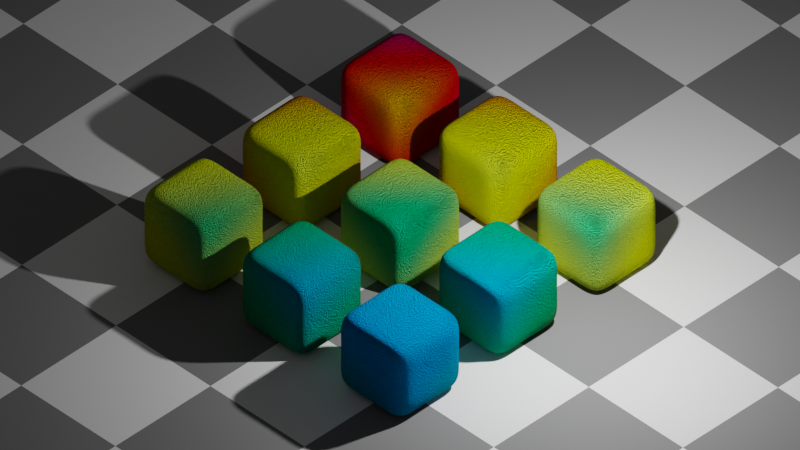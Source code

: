 # Source: rcam4_demo_cubes.blend  (saved by Blender 4.1.8; exported with 4.5.12 LTS)
import bpy
from mathutils import Matrix  # noqa: F401  (used for matrix-valued properties, if any)

bpy.ops.wm.read_factory_settings(use_empty=True)
scene = bpy.context.scene
scene.name = 'Scene'

# ---- collections
col_collection = bpy.data.collections.new('Collection'); scene.collection.children.link(col_collection)

# ---- materials (node trees are filled in below, after node groups)
mat_cubecolors = bpy.data.materials.new('CubeColors')
mat_cubecolors.alpha_threshold = 0.0
mat_cubecolors.use_transparent_shadow = False
mat_cubecolors.line_color = (0.0, 0.0, 0.0, 1.0)
mat_cheker = bpy.data.materials.new('Cheker')
mat_cheker.use_transparent_shadow = False

# ---- material node trees
mat_cubecolors.use_nodes = True; mat_cubecolors.node_tree.nodes.clear()
_N = mat_cubecolors.node_tree.nodes; _L = mat_cubecolors.node_tree.links
n0 = _N.new('ShaderNodeOutputMaterial'); n0.name = 'Material Output'; n0.location = (496, 374)
n1 = _N.new('ShaderNodeBsdfDiffuse'); n1.name = 'Diffuse BSDF'; n1.location = (285, 335)
n2 = _N.new('ShaderNodeTexCoord'); n2.name = 'Texture Coordinate'; n2.location = (-361, 251)
n3 = _N.new('ShaderNodeTexNoise'); n3.name = 'Noise Texture'; n3.location = (-148, 176)
n3.inputs[2].default_value = 50.0
n4 = _N.new('ShaderNodeBump'); n4.name = 'Bump'; n4.location = (36, 199)
n4.inputs[1].default_value = 1.0
n4.inputs[2].default_value = 1.0
n5 = _N.new('ShaderNodeCameraData'); n5.name = 'Camera Data'; n5.location = (-461, 456)
n6 = _N.new('ShaderNodeMath'); n6.name = 'Math'; n6.location = (-227, 474)
n6.operation = 'MULTIPLY_ADD'
n6.use_clamp = True
n6.inputs[1].default_value = 0.07
n6.inputs[2].default_value = -0.7
n7 = _N.new('ShaderNodeValToRGB'); n7.name = 'ColorRamp'; n7.location = (-14, 467)
n7.color_ramp.interpolation = 'EASE'
while len(n7.color_ramp.elements) > 1: n7.color_ramp.elements.remove(n7.color_ramp.elements[-1])
n7.color_ramp.elements[0].position = 0.1753; n7.color_ramp.elements[0].color = (0.0, 0.3875, 1.0, 1.0)
_e = n7.color_ramp.elements.new(0.3645); _e.color = (0.0, 0.5, 0.1817, 1.0)
_e = n7.color_ramp.elements.new(0.495); _e.color = (0.8709, 1.0, 0.0, 1.0)
_e = n7.color_ramp.elements.new(0.6494); _e.color = (1.0, 0.0, 0.002309, 1.0)
_e = n7.color_ramp.elements.new(0.8207); _e.color = (0.2258, 0.0, 1.0, 1.0)
_L.new(n3.outputs[0], n4.inputs[3])
_L.new(n1.outputs[0], n0.inputs[0])
_L.new(n4.outputs[0], n1.inputs[2])
_L.new(n2.outputs[3], n3.inputs[0])
_L.new(n7.outputs[0], n1.inputs[0])
_L.new(n5.outputs[2], n6.inputs[0])
_L.new(n6.outputs[0], n7.inputs[0])
n0.is_active_output = True
mat_cheker.use_nodes = True; mat_cheker.node_tree.nodes.clear()
_N = mat_cheker.node_tree.nodes; _L = mat_cheker.node_tree.links
n0 = _N.new('ShaderNodeOutputMaterial'); n0.name = 'Material Output'; n0.location = (300, 300)
n1 = _N.new('ShaderNodeTexChecker'); n1.name = 'Checker Texture'; n1.location = (-180, 277)
n1.inputs[3].default_value = 100.0
n2 = _N.new('ShaderNodeBsdfDiffuse'); n2.name = 'Diffuse BSDF'; n2.location = (43, 291)
_L.new(n1.outputs[0], n2.inputs[0])
_L.new(n2.outputs[0], n0.inputs[0])
n0.is_active_output = True

# ---- world
world_world = bpy.data.worlds.new('World'); scene.world = world_world
world_world.use_nodes = True; world_world.node_tree.nodes.clear()
_N = world_world.node_tree.nodes; _L = world_world.node_tree.links
n0 = _N.new('ShaderNodeOutputWorld'); n0.name = 'World Output'; n0.location = (300, 300)
n1 = _N.new('ShaderNodeBackground'); n1.name = 'Background'; n1.location = (10, 300)
n1.inputs[0].default_value = (0.05088, 0.05088, 0.05088, 1.0)
_L.new(n1.outputs[0], n0.inputs[0])
n0.is_active_output = True
world_world.color = (0.05088, 0.05088, 0.05088)
world_world.use_sun_shadow = False
world_world.sun_shadow_jitter_overblur = 0.0

# ---- cameras
cam_camera = bpy.data.cameras.new('Camera')
cam_camera.type = 'ORTHO'
cam_camera.clip_start = 0.3
cam_camera.clip_end = 34.1
cam_camera.lens = 29.0
cam_camera.ortho_scale = 16.91
cam_camera.show_limits = True

# ---- lights
light_light = bpy.data.lights.new('Light', 'POINT')
light_light.transmission_factor = 0.0
light_light.use_soft_falloff = False
light_light.energy = 2500.0
light_light.shadow_soft_size = 0.1
light_light.shadow_maximum_resolution = 0.023
light_light.use_absolute_resolution = True

# ---- meshes
me_cube = bpy.data.meshes.new('Cube')
me_cube.from_pydata([(1.0, 1.0, 1.0), (1.0, 1.0, -1.0), (1.0, -1.0, 1.0), (1.0, -1.0, -1.0), (-1.0, 1.0, 1.0), (-1.0, 1.0, -1.0), (-1.0, -1.0, 1.0), (-1.0, -1.0, -1.0), (-1.0, 0.3333, -1.0), (-1.0, -0.3333, -1.0), (0.3333, 1.0, -1.0), (-0.3333, 1.0, -1.0), (1.0, 1.0, 0.3333), (1.0, 1.0, -0.3333), (-1.0, -1.0, -0.3333), (-1.0, -1.0, 0.3333), (1.0, -1.0, 0.3333), (1.0, -1.0, -0.3333), (-1.0, 1.0, 0.3333), (-1.0, 1.0, -0.3333), (0.3333, -1.0, 1.0), (-0.3333, -1.0, 1.0), (1.0, 0.3333, 1.0), (1.0, -0.3333, 1.0), (-0.3333, -1.0, -1.0), (0.3333, -1.0, -1.0), (-1.0, -0.3333, 1.0), (-1.0, 0.3333, 1.0), (-0.3333, 1.0, 1.0), (0.3333, 1.0, 1.0), (1.0, -0.3333, -1.0), (1.0, 0.3333, -1.0), (-0.3207, 0.962, -0.3207), (0.3207, 0.962, -0.3207), (-0.3207, 0.962, 0.3207), (0.3207, 0.962, 0.3207), (0.962, 0.3207, -0.3207), (0.962, -0.3207, -0.3207), (0.962, 0.3207, 0.3207), (0.962, -0.3207, 0.3207), (-0.3207, 0.3207, -0.962), (-0.3207, -0.3207, -0.962), (0.3207, 0.3207, -0.962), (0.3207, -0.3207, -0.962), (-0.962, -0.3207, -0.3207), (-0.962, 0.3207, -0.3207), (-0.962, -0.3207, 0.3207), (-0.962, 0.3207, 0.3207), (0.3207, -0.962, -0.3207), (-0.3207, -0.962, -0.3207), (0.3207, -0.962, 0.3207), (-0.3207, -0.962, 0.3207), (0.3207, 0.3207, 0.962), (0.3207, -0.3207, 0.962), (-0.3207, 0.3207, 0.962), (-0.3207, -0.3207, 0.962)], [], [(55, 26, 6, 21), (51, 21, 6, 15), (47, 27, 4, 18), (43, 30, 3, 25), (39, 23, 2, 16), (35, 29, 0, 12), (10, 33, 13, 1), (33, 35, 12, 13), (5, 19, 32, 11), (11, 32, 33, 10), (19, 18, 34, 32), (32, 34, 35, 33), (18, 4, 28, 34), (34, 28, 29, 35), (30, 37, 17, 3), (37, 39, 16, 17), (1, 13, 36, 31), (31, 36, 37, 30), (13, 12, 38, 36), (36, 38, 39, 37), (12, 0, 22, 38), (38, 22, 23, 39), (9, 41, 24, 7), (41, 43, 25, 24), (5, 11, 40, 8), (8, 40, 41, 9), (11, 10, 42, 40), (40, 42, 43, 41), (10, 1, 31, 42), (42, 31, 30, 43), (8, 45, 19, 5), (45, 47, 18, 19), (7, 14, 44, 9), (9, 44, 45, 8), (14, 15, 46, 44), (44, 46, 47, 45), (15, 6, 26, 46), (46, 26, 27, 47), (24, 49, 14, 7), (49, 51, 15, 14), (3, 17, 48, 25), (25, 48, 49, 24), (17, 16, 50, 48), (48, 50, 51, 49), (16, 2, 20, 50), (50, 20, 21, 51), (23, 53, 20, 2), (53, 55, 21, 20), (0, 29, 52, 22), (22, 52, 53, 23), (29, 28, 54, 52), (52, 54, 55, 53), (28, 4, 27, 54), (54, 27, 26, 55)])
me_cube.polygons.foreach_set('use_smooth', [True] * 54)
_uv = me_cube.uv_layers.new(name='UVMap')
_uv.uv.foreach_set('vector', [0.7917, 0.6667, 0.875, 0.6667, 0.875, 0.75, 0.7917, 0.75, 0.5417, 0.9167, 0.625, 0.9167, 0.625, 1.0, 0.5417, 1.0, 0.5417, 0.1667, 0.625, 0.1667, 0.625, 0.25, 0.5417, 0.25, 0.2917, 0.6667, 0.375, 0.6667, 0.375, 0.75, 0.2917, 0.75, 0.5417, 0.6667, 0.625, 0.6667, 0.625, 0.75, 0.5417, 0.75, 0.5417, 0.4167, 0.625, 0.4167, 0.625, 0.5, 0.5417, 0.5, 0.375, 0.4167, 0.4583, 0.4167, 0.4583, 0.5, 0.375, 0.5, 0.4583, 0.4167, 0.5417, 0.4167, 0.5417, 0.5, 0.4583, 0.5, 0.375, 0.25, 0.4583, 0.25, 0.4583, 0.3333, 0.375, 0.3333, 0.375, 0.3333, 0.4583, 0.3333, 0.4583, 0.4167, 0.375, 0.4167, 0.4583, 0.25, 0.5417, 0.25, 0.5417, 0.3333, 0.4583, 0.3333, 0.4583, 0.3333, 0.5417, 0.3333, 0.5417, 0.4167, 0.4583, 0.4167, 0.5417, 0.25, 0.625, 0.25, 0.625, 0.3333, 0.5417, 0.3333, 0.5417, 0.3333, 0.625, 0.3333, 0.625, 0.4167, 0.5417, 0.4167, 0.375, 0.6667, 0.4583, 0.6667, 0.4583, 0.75, 0.375, 0.75, 0.4583, 0.6667, 0.5417, 0.6667, 0.5417, 0.75, 0.4583, 0.75, 0.375, 0.5, 0.4583, 0.5, 0.4583, 0.5833, 0.375, 0.5833, 0.375, 0.5833, 0.4583, 0.5833, 0.4583, 0.6667, 0.375, 0.6667, 0.4583, 0.5, 0.5417, 0.5, 0.5417, 0.5833, 0.4583, 0.5833, 0.4583, 0.5833, 0.5417, 0.5833, 0.5417, 0.6667, 0.4583, 0.6667, 0.5417, 0.5, 0.625, 0.5, 0.625, 0.5833, 0.5417, 0.5833, 0.5417, 0.5833, 0.625, 0.5833, 0.625, 0.6667, 0.5417, 0.6667, 0.125, 0.6667, 0.2083, 0.6667, 0.2083, 0.75, 0.125, 0.75, 0.2083, 0.6667, 0.2917, 0.6667, 0.2917, 0.75, 0.2083, 0.75, 0.125, 0.5, 0.2083, 0.5, 0.2083, 0.5833, 0.125, 0.5833, 0.125, 0.5833, 0.2083, 0.5833, 0.2083, 0.6667, 0.125, 0.6667, 0.2083, 0.5, 0.2917, 0.5, 0.2917, 0.5833, 0.2083, 0.5833, 0.2083, 0.5833, 0.2917, 0.5833, 0.2917, 0.6667, 0.2083, 0.6667, 0.2917, 0.5, 0.375, 0.5, 0.375, 0.5833, 0.2917, 0.5833, 0.2917, 0.5833, 0.375, 0.5833, 0.375, 0.6667, 0.2917, 0.6667, 0.375, 0.1667, 0.4583, 0.1667, 0.4583, 0.25, 0.375, 0.25, 0.4583, 0.1667, 0.5417, 0.1667, 0.5417, 0.25, 0.4583, 0.25, 0.375, 0.0, 0.4583, 0.0, 0.4583, 0.08333, 0.375, 0.08333, 0.375, 0.08333, 0.4583, 0.08333, 0.4583, 0.1667, 0.375, 0.1667, 0.4583, 0.0, 0.5417, 0.0, 0.5417, 0.08333, 0.4583, 0.08333, 0.4583, 0.08333, 0.5417, 0.08333, 0.5417, 0.1667, 0.4583, 0.1667, 0.5417, 0.0, 0.625, 0.0, 0.625, 0.08333, 0.5417, 0.08333, 0.5417, 0.08333, 0.625, 0.08333, 0.625, 0.1667, 0.5417, 0.1667, 0.375, 0.9167, 0.4583, 0.9167, 0.4583, 1.0, 0.375, 1.0, 0.4583, 0.9167, 0.5417, 0.9167, 0.5417, 1.0, 0.4583, 1.0, 0.375, 0.75, 0.4583, 0.75, 0.4583, 0.8333, 0.375, 0.8333, 0.375, 0.8333, 0.4583, 0.8333, 0.4583, 0.9167, 0.375, 0.9167, 0.4583, 0.75, 0.5417, 0.75, 0.5417, 0.8333, 0.4583, 0.8333, 0.4583, 0.8333, 0.5417, 0.8333, 0.5417, 0.9167, 0.4583, 0.9167, 0.5417, 0.75, 0.625, 0.75, 0.625, 0.8333, 0.5417, 0.8333, 0.5417, 0.8333, 0.625, 0.8333, 0.625, 0.9167, 0.5417, 0.9167, 0.625, 0.6667, 0.7083, 0.6667, 0.7083, 0.75, 0.625, 0.75, 0.7083, 0.6667, 0.7917, 0.6667, 0.7917, 0.75, 0.7083, 0.75, 0.625, 0.5, 0.7083, 0.5, 0.7083, 0.5833, 0.625, 0.5833, 0.625, 0.5833, 0.7083, 0.5833, 0.7083, 0.6667, 0.625, 0.6667, 0.7083, 0.5, 0.7917, 0.5, 0.7917, 0.5833, 0.7083, 0.5833, 0.7083, 0.5833, 0.7917, 0.5833, 0.7917, 0.6667, 0.7083, 0.6667, 0.7917, 0.5, 0.875, 0.5, 0.875, 0.5833, 0.7917, 0.5833, 0.7917, 0.5833, 0.875, 0.5833, 0.875, 0.6667, 0.7917, 0.6667])
me_cube.materials.append(mat_cubecolors)
me_cube.use_remesh_preserve_volume = False
me_cube.use_remesh_preserve_attributes = False
me_cube.use_mirror_vertex_groups = False
me_cube.update()
me_plane = bpy.data.meshes.new('Plane')
me_plane.from_pydata([(141.4, 0.5919, 0.0), (0.5919, -141.4, 0.0), (-0.5919, 141.4, 0.0), (-141.4, -0.592, 0.0)], [], [(2, 0, 1, 3)])
me_plane.polygons.foreach_set('use_smooth', [True] * 1)
_uv = me_plane.uv_layers.new(name='UVMap')
_uv.uv.foreach_set('vector', [0.0, 0.0, 1.0, 0.0, 1.0, 1.0, 0.0, 1.0])
me_plane.materials.append(mat_cheker)
me_plane.use_remesh_fix_poles = True
me_plane.use_remesh_preserve_attributes = False
me_plane.use_mirror_vertex_groups = False
me_plane.update()

# ---- objects
ob_cube = bpy.data.objects.new('Cube', me_cube)
ob_light = bpy.data.objects.new('Light', light_light)
ob_camera = bpy.data.objects.new('Camera', cam_camera)
ob_plane = bpy.data.objects.new('Plane', me_plane)
ob_empty = bpy.data.objects.new('Empty', None)

# ---- transforms, parenting, visibility, modifiers, constraints
ob_cube.location = (0.0, 0.0, 1.0)
ob_cube.rotation_euler = (0.0, -0.0, 0.7854)
ob_cube.lock_rotations_4d = False
ob_cube.empty_display_type = 'ARROWS'
ob_cube.lineart.crease_threshold = 0.0
_m = ob_cube.modifiers.new('Subdivision', 'SUBSURF')
_m.uv_smooth = 'PRESERVE_CORNERS'
_m.levels = 3
_m.render_levels = 3
_m = ob_cube.modifiers.new('Array', 'ARRAY')
_m.count = 3
_m.constant_offset_displace = (0.0, 0.0, 0.0)
_m.relative_offset_displace = (1.5, 0.0, 0.0)
_m = ob_cube.modifiers.new('Array.001', 'ARRAY')
_m.count = 3
_m.constant_offset_displace = (0.0, 0.0, 0.0)
_m.relative_offset_displace = (0.0, 1.5, 0.0)
ob_light.location = (4.076, 1.005, 5.904)
ob_light.rotation_euler = (0.6503, 0.05522, 1.866)
ob_light.lock_rotations_4d = False
ob_light.empty_display_type = 'ARROWS'
ob_light.color = (0.0, 0.0, 0.0, 0.0)
ob_light.lineart.crease_threshold = 0.0
ob_camera.location = (0.0, -8.406, 11.38)
ob_camera.rotation_euler = (0.892, -0.0, 0.0)
ob_camera.lock_rotations_4d = False
ob_camera.empty_display_type = 'ARROWS'
ob_camera.color = (0.0, 0.0, 0.0, 0.0)
ob_camera.display_type = 'WIRE'
ob_camera.lineart.crease_threshold = 0.0
_c = ob_camera.constraints.new('LOCKED_TRACK'); _c.name = 'Locked Track'
_c.target = ob_empty
_c.track_axis = 'TRACK_NEGATIVE_Z'
_c.lock_axis = 'LOCK_X'
ob_plane.location = (-2.0, 2.0, 0.0)
ob_plane.rotation_euler = (0.0, -0.0, 0.7812)
ob_plane.lineart.crease_threshold = 0.0
ob_empty.location = (0.0, 4.14, 1.0)
ob_empty.lineart.crease_threshold = 0.0
cam_camera.dof.focus_object = ob_cube

# ---- collection membership
col_collection.objects.link(ob_cube)
col_collection.objects.link(ob_light)
col_collection.objects.link(ob_camera)
col_collection.objects.link(ob_plane)
col_collection.objects.link(ob_empty)

# ---- scene / render settings (as saved in the file)
scene.camera = ob_camera
scene.frame_start = 1; scene.frame_end = 314; scene.frame_set(36)
scene.render.engine = 'CYCLES'
scene.render.image_settings.file_format = 'FFMPEG'
scene.render.image_settings.color_mode = 'RGB'
scene.cycles.use_denoising = False
scene.cycles.samples = 128
scene.cycles.sampling_pattern = 'TABULATED_SOBOL'
scene.cycles.use_adaptive_sampling = False
scene.cycles.use_light_tree = False
scene.eevee.light_threshold = 0.001
scene.view_settings.view_transform = 'Filmic'
bpy.context.view_layer.update()
